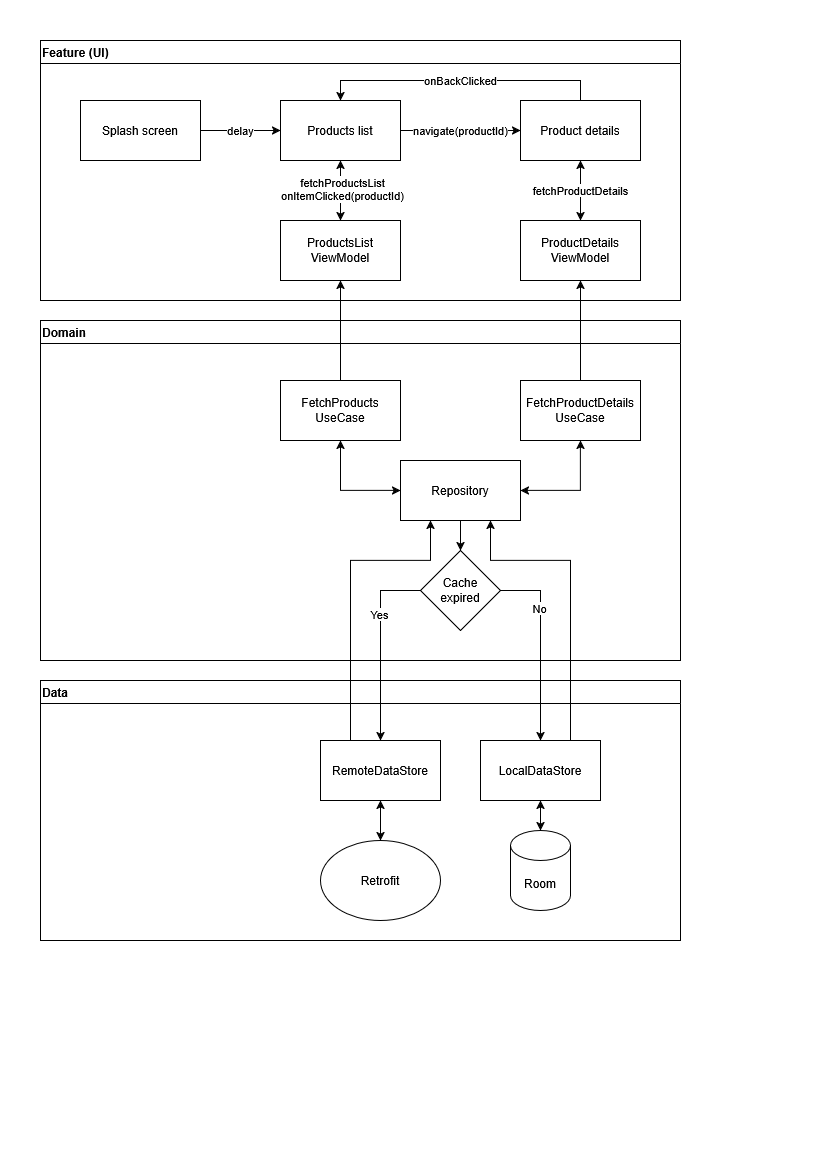

The diagram above was exported from draw.io. Its source (the exported page's mxGraphModel, read from the mxfile embedded in the PNG):
<mxGraphModel dx="1414" dy="724" grid="1" gridSize="10" guides="1" tooltips="1" connect="1" arrows="1" fold="1" page="1" pageScale="1" pageWidth="827" pageHeight="1169" math="0" shadow="0">
  <root>
    <mxCell id="0" />
    <mxCell id="1" parent="0" />
    <mxCell id="6IIaKAJCCNXj0YWNtW64-12" parent="1" style="swimlane;whiteSpace=wrap;html=1;align=left;" value="Feature (UI)" vertex="1">
      <mxGeometry height="260" width="640" x="40" y="40" as="geometry" />
    </mxCell>
    <mxCell id="6IIaKAJCCNXj0YWNtW64-13" parent="1" style="swimlane;whiteSpace=wrap;html=1;align=left;" value="Domain" vertex="1">
      <mxGeometry height="340" width="640" x="40" y="320" as="geometry" />
    </mxCell>
    <mxCell id="6IIaKAJCCNXj0YWNtW64-32" edge="1" parent="6IIaKAJCCNXj0YWNtW64-13" source="6IIaKAJCCNXj0YWNtW64-15" style="edgeStyle=orthogonalEdgeStyle;rounded=0;orthogonalLoop=1;jettySize=auto;html=1;" target="6IIaKAJCCNXj0YWNtW64-29" value="">
      <mxGeometry relative="1" as="geometry" />
    </mxCell>
    <mxCell id="6IIaKAJCCNXj0YWNtW64-15" parent="6IIaKAJCCNXj0YWNtW64-13" style="rounded=0;whiteSpace=wrap;html=1;" value="&lt;div&gt;Repository&lt;/div&gt;" vertex="1">
      <mxGeometry height="60" width="120" x="360" y="140" as="geometry" />
    </mxCell>
    <mxCell id="6IIaKAJCCNXj0YWNtW64-29" parent="6IIaKAJCCNXj0YWNtW64-13" style="rhombus;whiteSpace=wrap;html=1;" value="&lt;div&gt;Cache&lt;/div&gt;&lt;div&gt;expired&lt;/div&gt;" vertex="1">
      <mxGeometry height="80" width="80" x="380" y="230" as="geometry" />
    </mxCell>
    <mxCell id="6IIaKAJCCNXj0YWNtW64-14" parent="1" style="swimlane;whiteSpace=wrap;html=1;align=left;" value="Data" vertex="1">
      <mxGeometry height="260" width="640" x="40" y="680" as="geometry" />
    </mxCell>
    <mxCell id="6IIaKAJCCNXj0YWNtW64-27" parent="6IIaKAJCCNXj0YWNtW64-14" style="ellipse;whiteSpace=wrap;html=1;" value="Retrofit" vertex="1">
      <mxGeometry height="80" width="120" x="280" y="160" as="geometry" />
    </mxCell>
    <mxCell id="v_BDtiF6wgdSqm1qOR5o-4" edge="1" parent="1" source="v_BDtiF6wgdSqm1qOR5o-1" style="edgeStyle=orthogonalEdgeStyle;rounded=0;orthogonalLoop=1;jettySize=auto;html=1;" target="v_BDtiF6wgdSqm1qOR5o-2" value="delay">
      <mxGeometry relative="1" as="geometry" />
    </mxCell>
    <mxCell id="v_BDtiF6wgdSqm1qOR5o-1" parent="1" style="rounded=0;whiteSpace=wrap;html=1;" value="&lt;div&gt;Splash screen&lt;/div&gt;" vertex="1">
      <mxGeometry height="60" width="120" x="80" y="100" as="geometry" />
    </mxCell>
    <mxCell id="v_BDtiF6wgdSqm1qOR5o-8" edge="1" parent="1" source="v_BDtiF6wgdSqm1qOR5o-2" style="edgeStyle=orthogonalEdgeStyle;rounded=0;orthogonalLoop=1;jettySize=auto;html=1;exitX=1;exitY=0.5;exitDx=0;exitDy=0;entryX=0;entryY=0.5;entryDx=0;entryDy=0;" target="v_BDtiF6wgdSqm1qOR5o-5" value="&lt;div&gt;navigate(productId)&lt;/div&gt;">
      <mxGeometry relative="1" as="geometry" />
    </mxCell>
    <mxCell id="v_BDtiF6wgdSqm1qOR5o-2" parent="1" style="rounded=0;whiteSpace=wrap;html=1;" value="&lt;div&gt;Products list&lt;/div&gt;" vertex="1">
      <mxGeometry height="60" width="120" x="280" y="100" as="geometry" />
    </mxCell>
    <mxCell id="v_BDtiF6wgdSqm1qOR5o-11" edge="1" parent="1" source="v_BDtiF6wgdSqm1qOR5o-5" style="edgeStyle=orthogonalEdgeStyle;rounded=0;orthogonalLoop=1;jettySize=auto;html=1;exitX=0.5;exitY=0;exitDx=0;exitDy=0;entryX=0.5;entryY=0;entryDx=0;entryDy=0;" target="v_BDtiF6wgdSqm1qOR5o-2" value="&lt;div&gt;onBackClicked&lt;/div&gt;">
      <mxGeometry relative="1" as="geometry" />
    </mxCell>
    <mxCell id="v_BDtiF6wgdSqm1qOR5o-5" parent="1" style="rounded=0;whiteSpace=wrap;html=1;" value="&lt;div&gt;Product details&lt;/div&gt;" vertex="1">
      <mxGeometry height="60" width="120" x="520" y="100" as="geometry" />
    </mxCell>
    <mxCell id="6IIaKAJCCNXj0YWNtW64-25" edge="1" parent="1" source="v_BDtiF6wgdSqm1qOR5o-13" style="edgeStyle=orthogonalEdgeStyle;rounded=0;orthogonalLoop=1;jettySize=auto;html=1;exitX=0.5;exitY=0;exitDx=0;exitDy=0;entryX=0.5;entryY=1;entryDx=0;entryDy=0;startArrow=classic;startFill=1;" target="v_BDtiF6wgdSqm1qOR5o-2">
      <mxGeometry relative="1" as="geometry" />
    </mxCell>
    <mxCell id="6IIaKAJCCNXj0YWNtW64-26" connectable="0" parent="6IIaKAJCCNXj0YWNtW64-25" style="edgeLabel;html=1;align=center;verticalAlign=middle;resizable=0;points=[];" value="&lt;div&gt;fetchProductsList&lt;/div&gt;&lt;div&gt;onItemClicked(productId)&lt;/div&gt;" vertex="1">
      <mxGeometry relative="1" x="0.0667" y="-1" as="geometry">
        <mxPoint as="offset" />
      </mxGeometry>
    </mxCell>
    <mxCell id="v_BDtiF6wgdSqm1qOR5o-13" parent="1" style="rounded=0;whiteSpace=wrap;html=1;" value="&lt;div&gt;ProductsList&lt;/div&gt;&lt;div&gt;ViewModel&lt;/div&gt;" vertex="1">
      <mxGeometry height="60" width="120" x="280" y="220" as="geometry" />
    </mxCell>
    <mxCell id="6IIaKAJCCNXj0YWNtW64-24" edge="1" parent="1" source="v_BDtiF6wgdSqm1qOR5o-14" style="edgeStyle=orthogonalEdgeStyle;rounded=0;orthogonalLoop=1;jettySize=auto;html=1;exitX=0.5;exitY=0;exitDx=0;exitDy=0;entryX=0.5;entryY=1;entryDx=0;entryDy=0;startArrow=classic;startFill=1;" target="v_BDtiF6wgdSqm1qOR5o-5" value="&lt;div&gt;fetchProductDetails&lt;/div&gt;">
      <mxGeometry relative="1" as="geometry" />
    </mxCell>
    <mxCell id="v_BDtiF6wgdSqm1qOR5o-14" parent="1" style="rounded=0;whiteSpace=wrap;html=1;" value="&lt;div&gt;ProductDetails&lt;/div&gt;&lt;div&gt;ViewModel&lt;/div&gt;" vertex="1">
      <mxGeometry height="60" width="120" x="520" y="220" as="geometry" />
    </mxCell>
    <mxCell id="6IIaKAJCCNXj0YWNtW64-42" edge="1" parent="1" source="v_BDtiF6wgdSqm1qOR5o-22" style="edgeStyle=orthogonalEdgeStyle;rounded=0;orthogonalLoop=1;jettySize=auto;html=1;exitX=0.25;exitY=0;exitDx=0;exitDy=0;entryX=0.25;entryY=1;entryDx=0;entryDy=0;" target="6IIaKAJCCNXj0YWNtW64-15">
      <mxGeometry relative="1" as="geometry">
        <Array as="points">
          <mxPoint x="350" y="560" />
          <mxPoint x="430" y="560" />
        </Array>
      </mxGeometry>
    </mxCell>
    <mxCell id="v_BDtiF6wgdSqm1qOR5o-22" parent="1" style="rounded=0;whiteSpace=wrap;html=1;" value="&lt;div&gt;RemoteDataStore&lt;/div&gt;" vertex="1">
      <mxGeometry height="60" width="120" x="320" y="740" as="geometry" />
    </mxCell>
    <mxCell id="6IIaKAJCCNXj0YWNtW64-41" edge="1" parent="1" source="v_BDtiF6wgdSqm1qOR5o-23" style="edgeStyle=orthogonalEdgeStyle;rounded=0;orthogonalLoop=1;jettySize=auto;html=1;exitX=0.75;exitY=0;exitDx=0;exitDy=0;entryX=0.75;entryY=1;entryDx=0;entryDy=0;" target="6IIaKAJCCNXj0YWNtW64-15">
      <mxGeometry relative="1" as="geometry">
        <Array as="points">
          <mxPoint x="570" y="560" />
          <mxPoint x="490" y="560" />
        </Array>
      </mxGeometry>
    </mxCell>
    <mxCell id="v_BDtiF6wgdSqm1qOR5o-23" parent="1" style="rounded=0;whiteSpace=wrap;html=1;" value="LocalDataStore" vertex="1">
      <mxGeometry height="60" width="120" x="480" y="740" as="geometry" />
    </mxCell>
    <mxCell id="v_BDtiF6wgdSqm1qOR5o-24" parent="1" style="shape=cylinder3;whiteSpace=wrap;html=1;boundedLbl=1;backgroundOutline=1;size=15;" value="Room" vertex="1">
      <mxGeometry height="80" width="60" x="510" y="830" as="geometry" />
    </mxCell>
    <mxCell id="v_BDtiF6wgdSqm1qOR5o-30" edge="1" parent="1" source="v_BDtiF6wgdSqm1qOR5o-28" style="edgeStyle=orthogonalEdgeStyle;rounded=0;orthogonalLoop=1;jettySize=auto;html=1;entryX=0.5;entryY=1;entryDx=0;entryDy=0;" target="v_BDtiF6wgdSqm1qOR5o-13">
      <mxGeometry relative="1" as="geometry" />
    </mxCell>
    <mxCell id="6IIaKAJCCNXj0YWNtW64-34" edge="1" parent="1" source="v_BDtiF6wgdSqm1qOR5o-28" style="edgeStyle=orthogonalEdgeStyle;rounded=0;orthogonalLoop=1;jettySize=auto;html=1;exitX=0.5;exitY=1;exitDx=0;exitDy=0;entryX=0;entryY=0.5;entryDx=0;entryDy=0;startArrow=classic;startFill=1;" target="6IIaKAJCCNXj0YWNtW64-15">
      <mxGeometry relative="1" as="geometry" />
    </mxCell>
    <mxCell id="v_BDtiF6wgdSqm1qOR5o-28" parent="1" style="rounded=0;whiteSpace=wrap;html=1;" value="&lt;div&gt;FetchProducts&lt;/div&gt;&lt;div&gt;UseCase&lt;/div&gt;" vertex="1">
      <mxGeometry height="60" width="120" x="280" y="380" as="geometry" />
    </mxCell>
    <mxCell id="v_BDtiF6wgdSqm1qOR5o-31" edge="1" parent="1" source="v_BDtiF6wgdSqm1qOR5o-29" style="edgeStyle=orthogonalEdgeStyle;rounded=0;orthogonalLoop=1;jettySize=auto;html=1;entryX=0.5;entryY=1;entryDx=0;entryDy=0;" target="v_BDtiF6wgdSqm1qOR5o-14">
      <mxGeometry relative="1" as="geometry" />
    </mxCell>
    <mxCell id="6IIaKAJCCNXj0YWNtW64-33" edge="1" parent="1" source="v_BDtiF6wgdSqm1qOR5o-29" style="edgeStyle=orthogonalEdgeStyle;rounded=0;orthogonalLoop=1;jettySize=auto;html=1;exitX=0.5;exitY=1;exitDx=0;exitDy=0;entryX=1;entryY=0.5;entryDx=0;entryDy=0;startArrow=classic;startFill=1;" target="6IIaKAJCCNXj0YWNtW64-15">
      <mxGeometry relative="1" as="geometry" />
    </mxCell>
    <mxCell id="v_BDtiF6wgdSqm1qOR5o-29" parent="1" style="rounded=0;whiteSpace=wrap;html=1;" value="&lt;div&gt;FetchProductDetails&lt;/div&gt;&lt;div&gt;UseCase&lt;/div&gt;" vertex="1">
      <mxGeometry height="60" width="120" x="520" y="380" as="geometry" />
    </mxCell>
    <mxCell id="6IIaKAJCCNXj0YWNtW64-4" edge="1" parent="1" source="v_BDtiF6wgdSqm1qOR5o-24" style="endArrow=classic;startArrow=classic;html=1;rounded=0;entryX=0.5;entryY=1;entryDx=0;entryDy=0;exitX=0.5;exitY=0;exitDx=0;exitDy=0;exitPerimeter=0;" target="v_BDtiF6wgdSqm1qOR5o-23" value="">
      <mxGeometry height="50" relative="1" width="50" as="geometry">
        <mxPoint x="350" y="690" as="sourcePoint" />
        <mxPoint x="400" y="640" as="targetPoint" />
      </mxGeometry>
    </mxCell>
    <mxCell id="6IIaKAJCCNXj0YWNtW64-28" edge="1" parent="1" source="v_BDtiF6wgdSqm1qOR5o-22" style="endArrow=classic;startArrow=classic;html=1;rounded=0;entryX=0.5;entryY=0;entryDx=0;entryDy=0;exitX=0.5;exitY=1;exitDx=0;exitDy=0;" target="6IIaKAJCCNXj0YWNtW64-27" value="">
      <mxGeometry height="50" relative="1" width="50" as="geometry">
        <mxPoint x="360" y="820" as="sourcePoint" />
        <mxPoint x="440" y="640" as="targetPoint" />
      </mxGeometry>
    </mxCell>
    <mxCell id="6IIaKAJCCNXj0YWNtW64-36" edge="1" parent="1" source="6IIaKAJCCNXj0YWNtW64-29" style="edgeStyle=orthogonalEdgeStyle;rounded=0;orthogonalLoop=1;jettySize=auto;html=1;exitX=1;exitY=0.5;exitDx=0;exitDy=0;entryX=0.5;entryY=0;entryDx=0;entryDy=0;" target="v_BDtiF6wgdSqm1qOR5o-23">
      <mxGeometry relative="1" as="geometry" />
    </mxCell>
    <mxCell id="6IIaKAJCCNXj0YWNtW64-40" connectable="0" parent="6IIaKAJCCNXj0YWNtW64-36" style="edgeLabel;html=1;align=center;verticalAlign=middle;resizable=0;points=[];" value="No" vertex="1">
      <mxGeometry relative="1" x="-0.4" y="-2" as="geometry">
        <mxPoint as="offset" />
      </mxGeometry>
    </mxCell>
    <mxCell id="6IIaKAJCCNXj0YWNtW64-37" edge="1" parent="1" source="6IIaKAJCCNXj0YWNtW64-29" style="edgeStyle=orthogonalEdgeStyle;rounded=0;orthogonalLoop=1;jettySize=auto;html=1;exitX=0;exitY=0.5;exitDx=0;exitDy=0;entryX=0.5;entryY=0;entryDx=0;entryDy=0;" target="v_BDtiF6wgdSqm1qOR5o-22">
      <mxGeometry relative="1" as="geometry" />
    </mxCell>
    <mxCell id="6IIaKAJCCNXj0YWNtW64-38" connectable="0" parent="6IIaKAJCCNXj0YWNtW64-37" style="edgeLabel;html=1;align=center;verticalAlign=middle;resizable=0;points=[];" value="Yes" vertex="1">
      <mxGeometry relative="1" x="-0.3368" y="-2" as="geometry">
        <mxPoint as="offset" />
      </mxGeometry>
    </mxCell>
  </root>
</mxGraphModel>